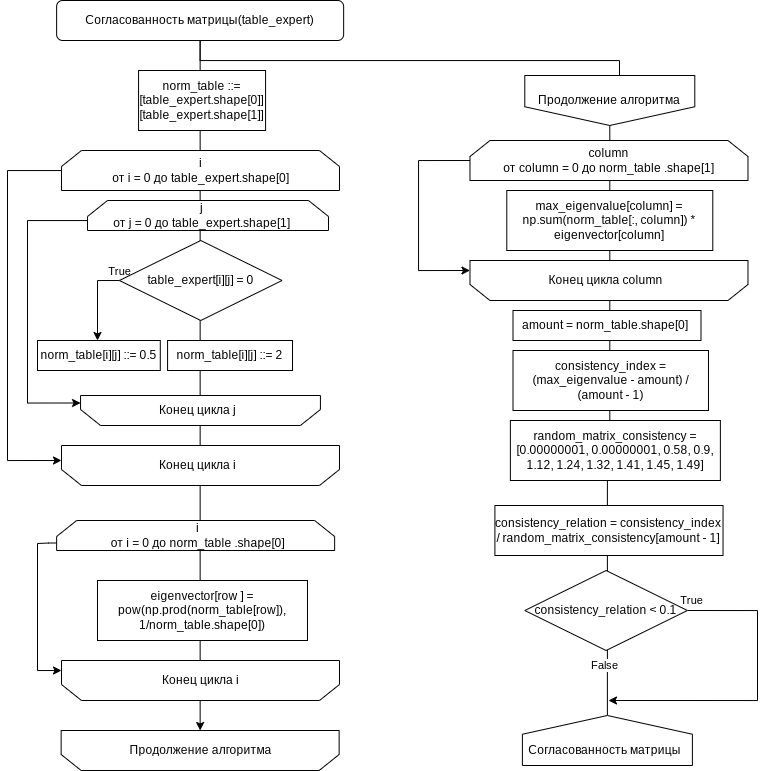

The diagram above was exported from draw.io. Its source (the exported page's mxGraphModel, read from the mxfile embedded in the PNG):
<mxGraphModel dx="1617" dy="803" grid="1" gridSize="10" guides="1" tooltips="1" connect="1" arrows="1" fold="1" page="1" pageScale="1" pageWidth="827" pageHeight="1169" math="0" shadow="0">
  <root>
    <mxCell id="0" />
    <mxCell id="1" parent="0" />
    <mxCell id="treiOvf1PQlxESQmzLkP-3" style="edgeStyle=orthogonalEdgeStyle;rounded=0;orthogonalLoop=1;jettySize=auto;html=1;entryX=0.5;entryY=1;entryDx=0;entryDy=0;" edge="1" parent="1" source="xSc8GfjksMYkSdVCjrfm-5" target="xSc8GfjksMYkSdVCjrfm-80">
      <mxGeometry relative="1" as="geometry">
        <mxPoint x="201.5" y="890" as="targetPoint" />
      </mxGeometry>
    </mxCell>
    <mxCell id="xSc8GfjksMYkSdVCjrfm-5" value="&lt;span style=&quot;&quot;&gt;Согласованность матрицы&lt;/span&gt;(table_expert)" style="rounded=1;whiteSpace=wrap;html=1;" vertex="1" parent="1">
      <mxGeometry x="58.129999999999995" y="50" width="287.01" height="40" as="geometry" />
    </mxCell>
    <mxCell id="xSc8GfjksMYkSdVCjrfm-6" style="edgeStyle=orthogonalEdgeStyle;rounded=0;orthogonalLoop=1;jettySize=auto;html=1;entryX=1;entryY=0.625;entryDx=0;entryDy=0;fontSize=12;endArrow=classic;endFill=1;entryPerimeter=0;" edge="1" parent="1" source="xSc8GfjksMYkSdVCjrfm-7" target="xSc8GfjksMYkSdVCjrfm-17">
      <mxGeometry relative="1" as="geometry">
        <Array as="points">
          <mxPoint x="9" y="220" />
          <mxPoint x="9" y="510" />
        </Array>
      </mxGeometry>
    </mxCell>
    <mxCell id="xSc8GfjksMYkSdVCjrfm-7" value="" style="shape=loopLimit;whiteSpace=wrap;html=1;labelBackgroundColor=none;fontSize=12;rotation=0;" vertex="1" parent="1">
      <mxGeometry x="62.99000000000001" y="200" width="278" height="40" as="geometry" />
    </mxCell>
    <mxCell id="xSc8GfjksMYkSdVCjrfm-8" style="edgeStyle=orthogonalEdgeStyle;rounded=0;orthogonalLoop=1;jettySize=auto;html=1;entryX=1;entryY=0.75;entryDx=0;entryDy=0;fontSize=12;endArrow=classic;endFill=1;exitX=0.027;exitY=0.365;exitDx=0;exitDy=0;exitPerimeter=0;" edge="1" parent="1" source="xSc8GfjksMYkSdVCjrfm-9" target="xSc8GfjksMYkSdVCjrfm-10">
      <mxGeometry relative="1" as="geometry">
        <Array as="points">
          <mxPoint x="96" y="270" />
          <mxPoint x="29" y="270" />
          <mxPoint x="29" y="452" />
        </Array>
      </mxGeometry>
    </mxCell>
    <mxCell id="xSc8GfjksMYkSdVCjrfm-9" value="" style="shape=loopLimit;whiteSpace=wrap;html=1;labelBackgroundColor=none;fontSize=12;rotation=0;size=20;" vertex="1" parent="1">
      <mxGeometry x="89" y="250" width="241" height="30" as="geometry" />
    </mxCell>
    <mxCell id="xSc8GfjksMYkSdVCjrfm-10" value="" style="shape=loopLimit;whiteSpace=wrap;html=1;labelBackgroundColor=none;fontSize=12;rotation=-180;size=20;" vertex="1" parent="1">
      <mxGeometry x="82.06" y="445" width="239.87" height="30" as="geometry" />
    </mxCell>
    <mxCell id="xSc8GfjksMYkSdVCjrfm-11" value="&lt;span style=&quot;background-color: rgb(255, 255, 255);&quot;&gt;i&lt;br&gt;от i = 0 до&amp;nbsp;&lt;/span&gt;&lt;span style=&quot;&quot;&gt;table_expert.shape[0]&lt;/span&gt;" style="text;html=1;align=center;verticalAlign=middle;resizable=0;points=[];autosize=1;strokeColor=none;fillColor=none;fontSize=12;" vertex="1" parent="1">
      <mxGeometry x="102" y="200" width="200" height="40" as="geometry" />
    </mxCell>
    <mxCell id="xSc8GfjksMYkSdVCjrfm-12" value="&lt;span style=&quot;background-color: rgb(255, 255, 255);&quot;&gt;j&lt;br&gt;от j = 0 до&amp;nbsp;&lt;/span&gt;&lt;span style=&quot;&quot;&gt;table_expert.shape[1]&lt;/span&gt;" style="text;html=1;align=center;verticalAlign=middle;resizable=0;points=[];autosize=1;strokeColor=none;fillColor=none;fontSize=12;" vertex="1" parent="1">
      <mxGeometry x="103.13" y="245" width="200" height="40" as="geometry" />
    </mxCell>
    <mxCell id="xSc8GfjksMYkSdVCjrfm-17" value="" style="shape=loopLimit;whiteSpace=wrap;html=1;labelBackgroundColor=none;fontSize=12;rotation=-180;" vertex="1" parent="1">
      <mxGeometry x="62.989999999999995" y="495" width="278" height="40" as="geometry" />
    </mxCell>
    <mxCell id="xSc8GfjksMYkSdVCjrfm-18" value="norm_table[i][j] ::= 0.5" style="whiteSpace=wrap;html=1;labelBackgroundColor=none;fontSize=12;" vertex="1" parent="1">
      <mxGeometry x="39" y="390" width="122.79" height="30" as="geometry" />
    </mxCell>
    <mxCell id="xSc8GfjksMYkSdVCjrfm-20" value="&lt;font style=&quot;font-size: 12px;&quot;&gt;norm_table ::= [table_expert.shape[0]][table_expert.shape[1]]&lt;/font&gt;" style="whiteSpace=wrap;html=1;labelBackgroundColor=none;fontSize=7;" vertex="1" parent="1">
      <mxGeometry x="140.06" y="120" width="127.01" height="60" as="geometry" />
    </mxCell>
    <mxCell id="xSc8GfjksMYkSdVCjrfm-27" style="edgeStyle=orthogonalEdgeStyle;rounded=0;orthogonalLoop=1;jettySize=auto;html=1;entryX=0.5;entryY=1;entryDx=0;entryDy=0;fontSize=12;endArrow=none;endFill=0;" edge="1" parent="1" source="xSc8GfjksMYkSdVCjrfm-29" target="xSc8GfjksMYkSdVCjrfm-5">
      <mxGeometry relative="1" as="geometry">
        <Array as="points">
          <mxPoint x="621" y="110" />
          <mxPoint x="202" y="110" />
        </Array>
      </mxGeometry>
    </mxCell>
    <mxCell id="xSc8GfjksMYkSdVCjrfm-28" style="edgeStyle=orthogonalEdgeStyle;rounded=0;orthogonalLoop=1;jettySize=auto;html=1;entryX=0.5;entryY=1;entryDx=0;entryDy=0;fontSize=12;endArrow=none;endFill=0;" edge="1" parent="1" source="xSc8GfjksMYkSdVCjrfm-29" target="xSc8GfjksMYkSdVCjrfm-30">
      <mxGeometry relative="1" as="geometry" />
    </mxCell>
    <mxCell id="xSc8GfjksMYkSdVCjrfm-90" value="False" style="edgeLabel;html=1;align=center;verticalAlign=middle;resizable=0;points=[];" vertex="1" connectable="0" parent="xSc8GfjksMYkSdVCjrfm-28">
      <mxGeometry x="0.6993" relative="1" as="geometry">
        <mxPoint x="-3" y="39" as="offset" />
      </mxGeometry>
    </mxCell>
    <mxCell id="xSc8GfjksMYkSdVCjrfm-29" value="&lt;span style=&quot;&quot;&gt;Продолжение алгоритма&lt;/span&gt;" style="shape=offPageConnector;whiteSpace=wrap;html=1;labelBackgroundColor=none;fontSize=12;" vertex="1" parent="1">
      <mxGeometry x="526.29" y="125" width="170" height="50" as="geometry" />
    </mxCell>
    <mxCell id="xSc8GfjksMYkSdVCjrfm-30" value="" style="shape=offPageConnector;whiteSpace=wrap;html=1;labelBackgroundColor=none;fontSize=12;rotation=-180;" vertex="1" parent="1">
      <mxGeometry x="523.89" y="765" width="170" height="50" as="geometry" />
    </mxCell>
    <mxCell id="xSc8GfjksMYkSdVCjrfm-38" value="Согласованность матрицы" style="text;html=1;align=center;verticalAlign=middle;resizable=0;points=[];autosize=1;strokeColor=none;fillColor=none;fontSize=12;" vertex="1" parent="1">
      <mxGeometry x="521.08" y="785" width="170" height="30" as="geometry" />
    </mxCell>
    <mxCell id="xSc8GfjksMYkSdVCjrfm-39" value="&lt;span style=&quot;background-color: rgb(255, 255, 255);&quot;&gt;Конец цикла i&lt;/span&gt;" style="text;html=1;align=center;verticalAlign=middle;resizable=0;points=[];autosize=1;strokeColor=none;fillColor=none;fontSize=12;" vertex="1" parent="1">
      <mxGeometry x="149" y="500" width="100" height="30" as="geometry" />
    </mxCell>
    <mxCell id="xSc8GfjksMYkSdVCjrfm-40" value="&lt;span style=&quot;background-color: rgb(255, 255, 255);&quot;&gt;Конец цикла j&lt;/span&gt;" style="text;html=1;align=center;verticalAlign=middle;resizable=0;points=[];autosize=1;strokeColor=none;fillColor=none;fontSize=12;" vertex="1" parent="1">
      <mxGeometry x="149" y="445" width="100" height="30" as="geometry" />
    </mxCell>
    <mxCell id="xSc8GfjksMYkSdVCjrfm-42" value="&lt;div&gt;amount = norm_table.shape[0]&lt;/div&gt;" style="whiteSpace=wrap;html=1;align=left;spacingLeft=7;" vertex="1" parent="1">
      <mxGeometry x="514.5" y="360" width="188" height="30" as="geometry" />
    </mxCell>
    <mxCell id="xSc8GfjksMYkSdVCjrfm-54" style="edgeStyle=orthogonalEdgeStyle;rounded=0;orthogonalLoop=1;jettySize=auto;html=1;exitX=0;exitY=0.5;exitDx=0;exitDy=0;" edge="1" parent="1" source="xSc8GfjksMYkSdVCjrfm-48" target="xSc8GfjksMYkSdVCjrfm-18">
      <mxGeometry relative="1" as="geometry">
        <mxPoint x="120.91999999999996" y="325" as="sourcePoint" />
        <Array as="points">
          <mxPoint x="99" y="330" />
        </Array>
      </mxGeometry>
    </mxCell>
    <mxCell id="xSc8GfjksMYkSdVCjrfm-97" value="True" style="edgeLabel;html=1;align=center;verticalAlign=middle;resizable=0;points=[];" vertex="1" connectable="0" parent="xSc8GfjksMYkSdVCjrfm-54">
      <mxGeometry x="-0.0276" relative="1" as="geometry">
        <mxPoint x="22" y="-28" as="offset" />
      </mxGeometry>
    </mxCell>
    <mxCell id="xSc8GfjksMYkSdVCjrfm-48" value="&lt;span style=&quot;&quot;&gt;table_expert[i][j] = 0&lt;/span&gt;" style="rhombus;whiteSpace=wrap;html=1;" vertex="1" parent="1">
      <mxGeometry x="120.91999999999999" y="290" width="162.64" height="80" as="geometry" />
    </mxCell>
    <mxCell id="xSc8GfjksMYkSdVCjrfm-52" value="norm_table[i][j] ::= 2" style="whiteSpace=wrap;html=1;labelBackgroundColor=none;fontSize=12;" vertex="1" parent="1">
      <mxGeometry x="169.07" y="390" width="124.93" height="30" as="geometry" />
    </mxCell>
    <mxCell id="xSc8GfjksMYkSdVCjrfm-59" style="edgeStyle=orthogonalEdgeStyle;rounded=0;orthogonalLoop=1;jettySize=auto;html=1;entryX=1;entryY=0.75;entryDx=0;entryDy=0;fontSize=12;endArrow=classic;endFill=1;exitX=0;exitY=0.75;exitDx=0;exitDy=0;" edge="1" parent="1" source="xSc8GfjksMYkSdVCjrfm-60" target="xSc8GfjksMYkSdVCjrfm-66">
      <mxGeometry relative="1" as="geometry">
        <Array as="points">
          <mxPoint x="50" y="593" />
          <mxPoint x="39" y="593" />
          <mxPoint x="39" y="720" />
        </Array>
        <mxPoint x="50.61000000000011" y="592.5" as="sourcePoint" />
      </mxGeometry>
    </mxCell>
    <mxCell id="xSc8GfjksMYkSdVCjrfm-60" value="" style="shape=loopLimit;whiteSpace=wrap;html=1;labelBackgroundColor=none;fontSize=12;rotation=0;" vertex="1" parent="1">
      <mxGeometry x="58.129999999999995" y="570" width="278" height="30" as="geometry" />
    </mxCell>
    <mxCell id="xSc8GfjksMYkSdVCjrfm-64" value="&lt;span style=&quot;background-color: rgb(255, 255, 255);&quot;&gt;i&lt;br&gt;от i = 0 до&amp;nbsp;&lt;/span&gt;&lt;span style=&quot;&quot;&gt;norm_table&amp;nbsp;&lt;/span&gt;&lt;span style=&quot;&quot;&gt;.shape[0]&lt;/span&gt;" style="text;html=1;align=center;verticalAlign=middle;resizable=0;points=[];autosize=1;strokeColor=none;fillColor=none;fontSize=12;" vertex="1" parent="1">
      <mxGeometry x="104" y="565" width="190" height="40" as="geometry" />
    </mxCell>
    <mxCell id="xSc8GfjksMYkSdVCjrfm-66" value="" style="shape=loopLimit;whiteSpace=wrap;html=1;labelBackgroundColor=none;fontSize=12;rotation=-180;" vertex="1" parent="1">
      <mxGeometry x="62.99000000000002" y="710" width="278" height="40" as="geometry" />
    </mxCell>
    <mxCell id="xSc8GfjksMYkSdVCjrfm-68" value="&lt;span style=&quot;background-color: rgb(255, 255, 255);&quot;&gt;Конец цикла i&lt;/span&gt;" style="text;html=1;align=center;verticalAlign=middle;resizable=0;points=[];autosize=1;strokeColor=none;fillColor=none;fontSize=12;" vertex="1" parent="1">
      <mxGeometry x="151.98999999999998" y="715" width="100" height="30" as="geometry" />
    </mxCell>
    <mxCell id="xSc8GfjksMYkSdVCjrfm-72" value="eigenvector[row ] = pow(np.prod(norm_table[row]), 1/norm_table.shape[0])" style="whiteSpace=wrap;html=1;labelBackgroundColor=none;fontSize=12;" vertex="1" parent="1">
      <mxGeometry x="98.97999999999999" y="630" width="210" height="60" as="geometry" />
    </mxCell>
    <mxCell id="xSc8GfjksMYkSdVCjrfm-80" value="" style="shape=loopLimit;whiteSpace=wrap;html=1;labelBackgroundColor=none;fontSize=12;rotation=-180;" vertex="1" parent="1">
      <mxGeometry x="62.640000000000036" y="780" width="278" height="40" as="geometry" />
    </mxCell>
    <mxCell id="xSc8GfjksMYkSdVCjrfm-81" value="&lt;span style=&quot;&quot;&gt;Продолжение алгоритма&lt;/span&gt;" style="text;html=1;align=center;verticalAlign=middle;resizable=0;points=[];autosize=1;strokeColor=none;fillColor=none;fontSize=12;" vertex="1" parent="1">
      <mxGeometry x="121.63999999999997" y="785" width="160" height="30" as="geometry" />
    </mxCell>
    <mxCell id="xSc8GfjksMYkSdVCjrfm-86" style="edgeStyle=orthogonalEdgeStyle;rounded=0;orthogonalLoop=1;jettySize=auto;html=1;exitX=1;exitY=0.5;exitDx=0;exitDy=0;" edge="1" parent="1" source="xSc8GfjksMYkSdVCjrfm-87">
      <mxGeometry relative="1" as="geometry">
        <mxPoint x="530.92" y="640" as="sourcePoint" />
        <Array as="points">
          <mxPoint x="759" y="660" />
          <mxPoint x="759" y="750" />
        </Array>
        <mxPoint x="610" y="750" as="targetPoint" />
      </mxGeometry>
    </mxCell>
    <mxCell id="xSc8GfjksMYkSdVCjrfm-89" value="True" style="edgeLabel;html=1;align=center;verticalAlign=middle;resizable=0;points=[];" vertex="1" connectable="0" parent="xSc8GfjksMYkSdVCjrfm-86">
      <mxGeometry x="0.6041" y="-1" relative="1" as="geometry">
        <mxPoint x="21" y="-99" as="offset" />
      </mxGeometry>
    </mxCell>
    <mxCell id="xSc8GfjksMYkSdVCjrfm-87" value="consistency_relation &amp;lt; 0.1" style="rhombus;whiteSpace=wrap;html=1;" vertex="1" parent="1">
      <mxGeometry x="526.29" y="620" width="162.64" height="80" as="geometry" />
    </mxCell>
    <mxCell id="xSc8GfjksMYkSdVCjrfm-91" style="edgeStyle=orthogonalEdgeStyle;rounded=0;orthogonalLoop=1;jettySize=auto;html=1;entryX=1;entryY=0.75;entryDx=0;entryDy=0;fontSize=12;endArrow=classic;endFill=1;exitX=0;exitY=0.5;exitDx=0;exitDy=0;" edge="1" parent="1" source="xSc8GfjksMYkSdVCjrfm-92" target="xSc8GfjksMYkSdVCjrfm-94">
      <mxGeometry relative="1" as="geometry">
        <Array as="points">
          <mxPoint x="420" y="210" />
          <mxPoint x="420" y="320" />
        </Array>
      </mxGeometry>
    </mxCell>
    <mxCell id="xSc8GfjksMYkSdVCjrfm-92" value="" style="shape=loopLimit;whiteSpace=wrap;html=1;labelBackgroundColor=none;fontSize=12;rotation=0;" vertex="1" parent="1">
      <mxGeometry x="471.48" y="190" width="278" height="40" as="geometry" />
    </mxCell>
    <mxCell id="xSc8GfjksMYkSdVCjrfm-93" value="&lt;span style=&quot;background-color: rgb(255, 255, 255);&quot;&gt;column&lt;br&gt;от&amp;nbsp;&lt;/span&gt;&lt;span style=&quot;background-color: rgb(255, 255, 255);&quot;&gt;column&lt;/span&gt;&lt;span style=&quot;background-color: rgb(255, 255, 255);&quot;&gt;&amp;nbsp;= 0 до&amp;nbsp;&lt;/span&gt;&lt;span style=&quot;&quot;&gt;norm_table&amp;nbsp;&lt;/span&gt;&lt;span style=&quot;&quot;&gt;.shape[1]&lt;/span&gt;" style="text;html=1;align=center;verticalAlign=middle;resizable=0;points=[];autosize=1;strokeColor=none;fillColor=none;fontSize=12;" vertex="1" parent="1">
      <mxGeometry x="495.49" y="190" width="230" height="40" as="geometry" />
    </mxCell>
    <mxCell id="xSc8GfjksMYkSdVCjrfm-94" value="" style="shape=loopLimit;whiteSpace=wrap;html=1;labelBackgroundColor=none;fontSize=12;rotation=-180;" vertex="1" parent="1">
      <mxGeometry x="471.48" y="310" width="278" height="40" as="geometry" />
    </mxCell>
    <mxCell id="xSc8GfjksMYkSdVCjrfm-95" value="&lt;span style=&quot;background-color: rgb(255, 255, 255);&quot;&gt;Конец цикла&amp;nbsp;&lt;/span&gt;&lt;span style=&quot;background-color: rgb(255, 255, 255);&quot;&gt;column&lt;/span&gt;" style="text;html=1;align=center;verticalAlign=middle;resizable=0;points=[];autosize=1;strokeColor=none;fillColor=none;fontSize=12;" vertex="1" parent="1">
      <mxGeometry x="537.49" y="315" width="140" height="30" as="geometry" />
    </mxCell>
    <mxCell id="xSc8GfjksMYkSdVCjrfm-96" value="max_eigenvalue[&lt;span style=&quot;background-color: rgb(255, 255, 255);&quot;&gt;column&lt;/span&gt;] = np.sum(norm_table[:, column]) * eigenvector[column]" style="whiteSpace=wrap;html=1;labelBackgroundColor=none;fontSize=12;" vertex="1" parent="1">
      <mxGeometry x="508.28000000000003" y="240" width="206.01" height="60" as="geometry" />
    </mxCell>
    <mxCell id="xSc8GfjksMYkSdVCjrfm-100" value="&lt;span style=&quot;text-align: left;&quot;&gt;random_matrix_consistency = [0.00000001, 0.00000001, 0.58, 0.9, 1.12, 1.24, 1.32, 1.41, 1.45, 1.49]&lt;/span&gt;" style="whiteSpace=wrap;html=1;" vertex="1" parent="1">
      <mxGeometry x="511.87" y="470" width="210" height="60" as="geometry" />
    </mxCell>
    <mxCell id="xSc8GfjksMYkSdVCjrfm-101" value="&lt;span style=&quot;text-align: left;&quot;&gt;consistency_relation = consistency_index / random_matrix_consistency[amount - 1]&lt;/span&gt;" style="whiteSpace=wrap;html=1;" vertex="1" parent="1">
      <mxGeometry x="496.41" y="555" width="228.13" height="50" as="geometry" />
    </mxCell>
    <mxCell id="xSc8GfjksMYkSdVCjrfm-103" value="&lt;span style=&quot;text-align: left;&quot;&gt;consistency_index = (max_eigenvalue - amount) / (amount - 1)&lt;/span&gt;" style="whiteSpace=wrap;html=1;" vertex="1" parent="1">
      <mxGeometry x="514.5" y="400" width="195.49" height="60" as="geometry" />
    </mxCell>
  </root>
</mxGraphModel>